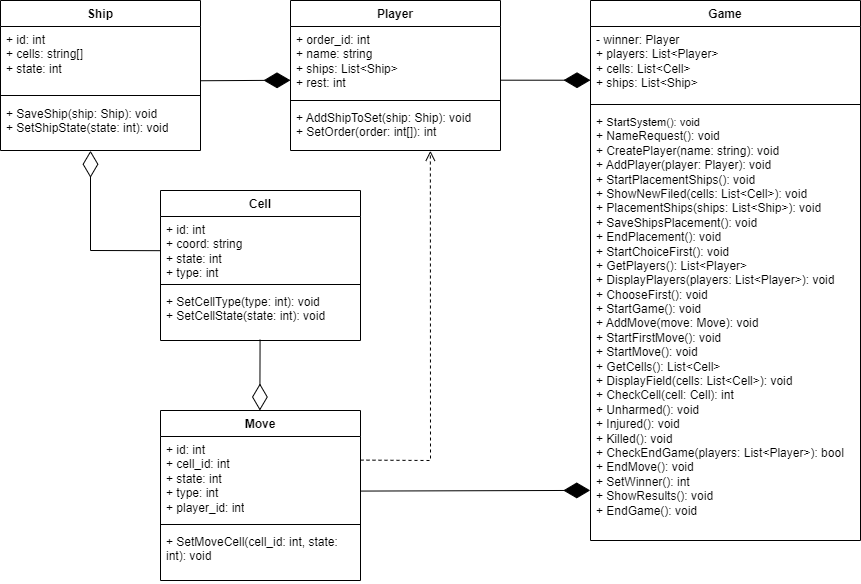

The diagram above was exported from draw.io. Its source (the exported page's mxGraphModel, read from the mxfile embedded in the PNG):
<mxGraphModel dx="2670" dy="807" grid="1" gridSize="10" guides="1" tooltips="1" connect="1" arrows="1" fold="1" page="1" pageScale="1" pageWidth="827" pageHeight="1169" math="0" shadow="0">
  <root>
    <mxCell id="0" />
    <mxCell id="1" parent="0" />
    <mxCell id="1REpHECc12hDvfVcJXbh-1" value="Ship" style="swimlane;fontStyle=1;align=center;verticalAlign=top;childLayout=stackLayout;horizontal=1;startSize=26;horizontalStack=0;resizeParent=1;resizeParentMax=0;resizeLast=0;collapsible=1;marginBottom=0;whiteSpace=wrap;html=1;" parent="1" vertex="1">
      <mxGeometry x="-110" y="240" width="200" height="150" as="geometry" />
    </mxCell>
    <mxCell id="1REpHECc12hDvfVcJXbh-2" value="+ id: int&lt;div&gt;+ cells: string[]&lt;/div&gt;&lt;div&gt;+ state: int&lt;/div&gt;" style="text;strokeColor=none;fillColor=none;align=left;verticalAlign=top;spacingLeft=4;spacingRight=4;overflow=hidden;rotatable=0;points=[[0,0.5],[1,0.5]];portConstraint=eastwest;whiteSpace=wrap;html=1;" parent="1REpHECc12hDvfVcJXbh-1" vertex="1">
      <mxGeometry y="26" width="200" height="64" as="geometry" />
    </mxCell>
    <mxCell id="1REpHECc12hDvfVcJXbh-3" value="" style="line;strokeWidth=1;fillColor=none;align=left;verticalAlign=middle;spacingTop=-1;spacingLeft=3;spacingRight=3;rotatable=0;labelPosition=right;points=[];portConstraint=eastwest;strokeColor=inherit;" parent="1REpHECc12hDvfVcJXbh-1" vertex="1">
      <mxGeometry y="90" width="200" height="10" as="geometry" />
    </mxCell>
    <mxCell id="1REpHECc12hDvfVcJXbh-4" value="&lt;span style=&quot;text-align: center; text-wrap: nowrap; background-color: rgb(255, 255, 255);&quot;&gt;&lt;font style=&quot;font-size: 12px;&quot;&gt;+ SaveShip(ship: Ship): void&lt;/font&gt;&lt;/span&gt;&lt;div&gt;&lt;span style=&quot;text-align: center; text-wrap: nowrap; background-color: rgb(255, 255, 255);&quot;&gt;&lt;font style=&quot;font-size: 12px;&quot;&gt;+&amp;nbsp;&lt;/font&gt;&lt;/span&gt;&lt;span style=&quot;background-color: initial; text-wrap: nowrap;&quot;&gt;SetShipState(state: int): void&lt;/span&gt;&lt;/div&gt;&lt;div&gt;&lt;span style=&quot;background-color: initial; text-wrap: nowrap;&quot;&gt;&lt;br&gt;&lt;/span&gt;&lt;/div&gt;" style="text;strokeColor=none;fillColor=none;align=left;verticalAlign=top;spacingLeft=4;spacingRight=4;overflow=hidden;rotatable=0;points=[[0,0.5],[1,0.5]];portConstraint=eastwest;whiteSpace=wrap;html=1;" parent="1REpHECc12hDvfVcJXbh-1" vertex="1">
      <mxGeometry y="100" width="200" height="50" as="geometry" />
    </mxCell>
    <mxCell id="1REpHECc12hDvfVcJXbh-5" value="Game" style="swimlane;fontStyle=1;align=center;verticalAlign=top;childLayout=stackLayout;horizontal=1;startSize=26;horizontalStack=0;resizeParent=1;resizeParentMax=0;resizeLast=0;collapsible=1;marginBottom=0;whiteSpace=wrap;html=1;" parent="1" vertex="1">
      <mxGeometry x="480" y="240" width="270" height="540" as="geometry" />
    </mxCell>
    <mxCell id="1REpHECc12hDvfVcJXbh-6" value="- winner: Player&lt;div&gt;+ players:&amp;nbsp;&lt;span style=&quot;background-color: initial;&quot;&gt;List&amp;lt;Player&amp;gt;&lt;/span&gt;&lt;/div&gt;&lt;div&gt;&lt;span style=&quot;background-color: initial;&quot;&gt;+&amp;nbsp;&lt;/span&gt;&lt;span style=&quot;text-wrap: nowrap; text-align: center; background-color: rgb(255, 255, 255);&quot;&gt;cells:&amp;nbsp;&lt;/span&gt;&lt;span style=&quot;background-color: initial;&quot;&gt;List&amp;lt;Cell&amp;gt;&lt;/span&gt;&lt;/div&gt;&lt;div&gt;&lt;span style=&quot;background-color: initial;&quot;&gt;+&amp;nbsp;&lt;/span&gt;&lt;span style=&quot;text-wrap: nowrap; background-color: rgb(255, 255, 255); text-align: center;&quot;&gt;ships:&amp;nbsp;&lt;/span&gt;&lt;span style=&quot;background-color: initial;&quot;&gt;List&amp;lt;Ship&amp;gt;&lt;/span&gt;&lt;/div&gt;&lt;div&gt;&lt;span style=&quot;background-color: initial;&quot;&gt;&lt;br&gt;&lt;/span&gt;&lt;/div&gt;" style="text;strokeColor=none;fillColor=none;align=left;verticalAlign=top;spacingLeft=4;spacingRight=4;overflow=hidden;rotatable=0;points=[[0,0.5],[1,0.5]];portConstraint=eastwest;whiteSpace=wrap;html=1;" parent="1REpHECc12hDvfVcJXbh-5" vertex="1">
      <mxGeometry y="26" width="270" height="74" as="geometry" />
    </mxCell>
    <mxCell id="1REpHECc12hDvfVcJXbh-7" value="" style="line;strokeWidth=1;fillColor=none;align=left;verticalAlign=middle;spacingTop=-1;spacingLeft=3;spacingRight=3;rotatable=0;labelPosition=right;points=[];portConstraint=eastwest;strokeColor=inherit;" parent="1REpHECc12hDvfVcJXbh-5" vertex="1">
      <mxGeometry y="100" width="270" height="8" as="geometry" />
    </mxCell>
    <mxCell id="1REpHECc12hDvfVcJXbh-8" value="+&amp;nbsp;&lt;span style=&quot;text-align: center; text-wrap: nowrap; background-color: rgb(255, 255, 255);&quot;&gt;&lt;font style=&quot;font-size: 11px;&quot;&gt;StartSystem(): void&lt;/font&gt;&lt;/span&gt;&lt;div&gt;&lt;font style=&quot;font-size: 12px;&quot;&gt;&lt;span style=&quot;text-align: center; text-wrap: nowrap; background-color: rgb(255, 255, 255);&quot;&gt;&lt;font style=&quot;&quot;&gt;+&amp;nbsp;&lt;/font&gt;&lt;/span&gt;&lt;span style=&quot;background-color: rgb(255, 255, 255); text-align: center; text-wrap: nowrap;&quot;&gt;NameRequest(): void&lt;/span&gt;&lt;/font&gt;&lt;/div&gt;&lt;div&gt;&lt;font style=&quot;background-color: initial;&quot;&gt;&lt;span style=&quot;background-color: rgb(255, 255, 255); text-align: center; text-wrap: nowrap;&quot;&gt;+&amp;nbsp;&lt;/span&gt;&lt;/font&gt;&lt;span style=&quot;text-wrap: nowrap; background-color: rgb(255, 255, 255); text-align: center;&quot;&gt;CreatePlayer(name: string): void&lt;/span&gt;&lt;/div&gt;&lt;div&gt;&lt;div&gt;&lt;font style=&quot;font-size: 12px;&quot;&gt;+&amp;nbsp;&lt;span style=&quot;text-wrap: nowrap; text-align: center; background-color: rgb(255, 255, 255);&quot;&gt;&lt;font style=&quot;&quot;&gt;AddPlayer(player: Player): void&lt;/font&gt;&lt;/span&gt;&lt;/font&gt;&lt;/div&gt;&lt;/div&gt;&lt;div&gt;&lt;font style=&quot;font-size: 12px;&quot;&gt;&lt;font style=&quot;&quot;&gt;&lt;span style=&quot;background-color: rgb(255, 255, 255); text-align: center; text-wrap: nowrap;&quot;&gt;+&amp;nbsp;&lt;/span&gt;&lt;/font&gt;&lt;span style=&quot;background-color: rgb(255, 255, 255); text-align: center; text-wrap: nowrap;&quot;&gt;StartPlacementShips(): void&lt;/span&gt;&lt;/font&gt;&lt;/div&gt;&lt;div&gt;&lt;font style=&quot;&quot;&gt;&lt;span style=&quot;text-align: center; text-wrap: nowrap; background-color: rgb(255, 255, 255);&quot;&gt;&lt;font style=&quot;font-size: 12px;&quot;&gt;+ ShowNewFiled(cells:&amp;nbsp;&lt;/font&gt;&lt;/span&gt;&lt;/font&gt;&lt;span style=&quot;background-color: initial;&quot;&gt;List&amp;lt;Cell&amp;gt;&lt;/span&gt;&lt;span style=&quot;background-color: rgb(255, 255, 255); text-align: center; text-wrap: nowrap;&quot;&gt;): void&lt;/span&gt;&lt;/div&gt;&lt;div&gt;&lt;font style=&quot;font-size: 12px;&quot;&gt;&lt;font style=&quot;&quot;&gt;&lt;span style=&quot;text-align: center; text-wrap: nowrap; background-color: rgb(255, 255, 255);&quot;&gt;&lt;font style=&quot;&quot;&gt;+&amp;nbsp;&lt;/font&gt;&lt;/span&gt;&lt;/font&gt;&lt;span style=&quot;background-color: rgb(255, 255, 255); text-align: center; text-wrap: nowrap;&quot;&gt;PlacementShips(ships:&amp;nbsp;&lt;/span&gt;&lt;/font&gt;&lt;span style=&quot;background-color: initial;&quot;&gt;List&amp;lt;Ship&amp;gt;&lt;/span&gt;&lt;span style=&quot;background-color: rgb(255, 255, 255); text-align: center; text-wrap: nowrap;&quot;&gt;): void&lt;/span&gt;&lt;/div&gt;&lt;div&gt;&lt;span style=&quot;background-color: rgb(255, 255, 255); text-wrap: nowrap; text-align: center;&quot;&gt;+ SaveShipsPlacement(): void&lt;/span&gt;&lt;/div&gt;&lt;div&gt;&lt;span style=&quot;background-color: rgb(255, 255, 255); text-wrap: nowrap; text-align: center;&quot;&gt;+ EndPlacement(): void&lt;/span&gt;&lt;/div&gt;&lt;div&gt;&lt;span style=&quot;background-color: rgb(255, 255, 255); text-wrap: nowrap; text-align: center;&quot;&gt;+ StartChoiceFirst(): void&lt;/span&gt;&lt;/div&gt;&lt;div&gt;&lt;span style=&quot;background-color: rgb(255, 255, 255); text-wrap: nowrap; text-align: center;&quot;&gt;+ GetPlayers(): List&amp;lt;Player&amp;gt;&lt;/span&gt;&lt;/div&gt;&lt;div&gt;&lt;span style=&quot;background-color: rgb(255, 255, 255); text-wrap: nowrap; text-align: center;&quot;&gt;+&amp;nbsp;&lt;/span&gt;&lt;span style=&quot;background-color: initial; text-wrap: nowrap;&quot;&gt;DisplayPlayers(players:&amp;nbsp;&lt;/span&gt;&lt;span style=&quot;background-color: initial;&quot;&gt;List&amp;lt;Player&amp;gt;&lt;/span&gt;&lt;span style=&quot;background-color: initial; text-wrap: nowrap;&quot;&gt;): void&lt;/span&gt;&lt;/div&gt;&lt;div&gt;&lt;font style=&quot;font-size: 12px;&quot;&gt;&lt;span style=&quot;background-color: initial; text-wrap: nowrap;&quot;&gt;+&amp;nbsp;&lt;/span&gt;&lt;span style=&quot;background-color: rgb(255, 255, 255); text-align: center; text-wrap: nowrap;&quot;&gt;ChooseFirst(): void&lt;/span&gt;&lt;/font&gt;&lt;/div&gt;&lt;div&gt;&lt;font style=&quot;font-size: 12px;&quot;&gt;&lt;font style=&quot;&quot;&gt;&lt;span style=&quot;background-color: rgb(255, 255, 255); text-align: center; text-wrap: nowrap;&quot;&gt;+&amp;nbsp;&lt;/span&gt;&lt;/font&gt;&lt;span style=&quot;background-color: rgb(255, 255, 255); text-align: center; text-wrap: nowrap;&quot;&gt;StartGame(): void&lt;/span&gt;&lt;/font&gt;&lt;/div&gt;&lt;div&gt;&lt;font style=&quot;font-size: 12px;&quot;&gt;&lt;font style=&quot;&quot;&gt;&lt;span style=&quot;background-color: rgb(255, 255, 255); text-align: center; text-wrap: nowrap;&quot;&gt;+&amp;nbsp;&lt;/span&gt;&lt;/font&gt;&lt;span style=&quot;background-color: rgb(255, 255, 255); text-align: center; text-wrap: nowrap;&quot;&gt;AddMove(move: Move): void&lt;/span&gt;&lt;/font&gt;&lt;/div&gt;&lt;div&gt;&lt;span style=&quot;background-color: rgb(255, 255, 255); text-wrap: nowrap; text-align: center;&quot;&gt;+ StartFirstMove(): void&lt;/span&gt;&lt;/div&gt;&lt;div&gt;&lt;span style=&quot;background-color: rgb(255, 255, 255); text-wrap: nowrap; text-align: center;&quot;&gt;+ StartMove(): void&lt;/span&gt;&lt;/div&gt;&lt;div&gt;&lt;span style=&quot;background-color: rgb(255, 255, 255); text-align: center; text-wrap: nowrap;&quot;&gt;+ GetCells(): List&amp;lt;Cell&amp;gt;&lt;/span&gt;&lt;/div&gt;&lt;div&gt;&lt;span style=&quot;background-color: rgb(255, 255, 255); text-align: center; text-wrap: nowrap;&quot;&gt;+&amp;nbsp;&lt;/span&gt;&lt;span style=&quot;background-color: initial; text-wrap: nowrap;&quot;&gt;DisplayField(cells:&amp;nbsp;&lt;/span&gt;&lt;span style=&quot;background-color: rgb(255, 255, 255); text-align: center; text-wrap: nowrap;&quot;&gt;List&amp;lt;Cell&amp;gt;&lt;/span&gt;&lt;span style=&quot;background-color: initial; text-wrap: nowrap;&quot;&gt;): void&lt;/span&gt;&lt;/div&gt;&lt;div&gt;&lt;span style=&quot;text-align: center; text-wrap: nowrap; background-color: rgb(255, 255, 255);&quot;&gt;+&amp;nbsp;&lt;/span&gt;&lt;span style=&quot;text-wrap: nowrap; background-color: rgb(255, 255, 255);&quot;&gt;CheckCell(cell: Cell): int&lt;/span&gt;&lt;span style=&quot;background-color: rgb(255, 255, 255); text-align: center; text-wrap: nowrap;&quot;&gt;&lt;font style=&quot;font-size: 12px;&quot;&gt;&lt;br&gt;&lt;/font&gt;&lt;/span&gt;&lt;/div&gt;&lt;div&gt;&lt;div&gt;&lt;span style=&quot;text-wrap: nowrap; background-color: rgb(255, 255, 255);&quot;&gt;+ Unharmed(): void&lt;/span&gt;&lt;/div&gt;&lt;div&gt;&lt;span style=&quot;text-wrap: nowrap; background-color: rgb(255, 255, 255);&quot;&gt;+ Injured(): void&lt;/span&gt;&lt;/div&gt;&lt;div&gt;&lt;span style=&quot;text-wrap: nowrap; background-color: rgb(255, 255, 255);&quot;&gt;+ Killed(): void&lt;/span&gt;&lt;/div&gt;&lt;/div&gt;&lt;div&gt;&lt;font style=&quot;font-size: 12px;&quot;&gt;&lt;span style=&quot;text-wrap: nowrap; background-color: rgb(255, 255, 255);&quot;&gt;+&amp;nbsp;&lt;/span&gt;&lt;span style=&quot;background-color: rgb(255, 255, 255); text-wrap: nowrap;&quot;&gt;CheckEndGame(&lt;/span&gt;&lt;/font&gt;&lt;span style=&quot;background-color: initial; text-wrap: nowrap;&quot;&gt;players:&amp;nbsp;&lt;/span&gt;&lt;span style=&quot;background-color: initial;&quot;&gt;List&amp;lt;Player&amp;gt;&lt;/span&gt;&lt;span style=&quot;background-color: rgb(255, 255, 255); text-wrap: nowrap;&quot;&gt;): bool&lt;/span&gt;&lt;/div&gt;&lt;span style=&quot;background-color: initial;&quot;&gt;+&amp;nbsp;&lt;/span&gt;&lt;span style=&quot;text-wrap: nowrap; background-color: rgb(255, 255, 255); text-align: center;&quot;&gt;EndMove(): void&lt;/span&gt;&lt;div&gt;&lt;font style=&quot;font-size: 12px;&quot;&gt;&lt;font style=&quot;&quot;&gt;&lt;span style=&quot;background-color: rgb(255, 255, 255); text-wrap: nowrap;&quot;&gt;+&amp;nbsp;&lt;/span&gt;&lt;/font&gt;&lt;span style=&quot;background-color: rgb(255, 255, 255); text-wrap: nowrap;&quot;&gt;SetWinner(): int&lt;/span&gt;&lt;/font&gt;&lt;/div&gt;&lt;div&gt;&lt;font style=&quot;font-size: 12px;&quot;&gt;&lt;font style=&quot;&quot;&gt;&lt;span style=&quot;background-color: rgb(255, 255, 255); text-wrap: nowrap;&quot;&gt;+&amp;nbsp;&lt;/span&gt;&lt;/font&gt;&lt;span style=&quot;background-color: rgb(255, 255, 255); text-align: center; text-wrap: nowrap;&quot;&gt;ShowResults(): void&lt;/span&gt;&lt;/font&gt;&lt;/div&gt;&lt;div&gt;&lt;font style=&quot;font-size: 12px;&quot;&gt;&lt;font style=&quot;&quot;&gt;&lt;span style=&quot;background-color: rgb(255, 255, 255); text-align: center; text-wrap: nowrap;&quot;&gt;+&amp;nbsp;&lt;/span&gt;&lt;/font&gt;&lt;span style=&quot;background-color: rgb(255, 255, 255); text-wrap: nowrap;&quot;&gt;EndGame(): void&lt;/span&gt;&lt;/font&gt;&lt;/div&gt;&lt;div&gt;&lt;font style=&quot;font-size: 12px;&quot;&gt;&lt;span style=&quot;background-color: rgb(255, 255, 255); text-align: center; text-wrap: nowrap;&quot;&gt;&amp;nbsp;&lt;/span&gt;&lt;/font&gt;&lt;/div&gt;&lt;div&gt;&lt;span style=&quot;text-wrap: nowrap; background-color: rgb(255, 255, 255);&quot;&gt;&lt;br&gt;&lt;/span&gt;&lt;/div&gt;&lt;div&gt;&lt;span style=&quot;text-wrap: nowrap; background-color: rgb(255, 255, 255);&quot;&gt;&lt;br&gt;&lt;/span&gt;&lt;/div&gt;&lt;div&gt;&lt;span style=&quot;text-wrap: nowrap; background-color: rgb(255, 255, 255);&quot;&gt;&lt;br&gt;&lt;/span&gt;&lt;/div&gt;&lt;div&gt;&lt;span style=&quot;background-color: rgb(255, 255, 255); text-align: center; text-wrap: nowrap;&quot;&gt;&lt;font style=&quot;font-size: 12px;&quot;&gt;&lt;br&gt;&lt;/font&gt;&lt;/span&gt;&lt;/div&gt;&lt;div&gt;&lt;span style=&quot;background-color: rgb(255, 255, 255); text-align: center; text-wrap: nowrap;&quot;&gt;&lt;font style=&quot;font-size: 12px;&quot;&gt;&lt;br&gt;&lt;/font&gt;&lt;/span&gt;&lt;/div&gt;&lt;div&gt;&lt;span style=&quot;background-color: rgb(255, 255, 255); text-align: center; text-wrap: nowrap;&quot;&gt;&lt;br&gt;&lt;/span&gt;&lt;/div&gt;&lt;div&gt;&lt;span style=&quot;background-color: rgb(255, 255, 255); font-size: 9px; text-align: center; text-wrap: nowrap;&quot;&gt;&lt;br&gt;&lt;/span&gt;&lt;/div&gt;&lt;div&gt;&lt;span style=&quot;background-color: rgb(255, 255, 255); text-wrap: nowrap; text-align: center;&quot;&gt;&lt;br&gt;&lt;/span&gt;&lt;/div&gt;&lt;div&gt;&lt;span style=&quot;background-color: rgb(255, 255, 255); font-size: 9px; text-align: center; text-wrap: nowrap;&quot;&gt;&amp;nbsp;&lt;/span&gt;&lt;/div&gt;&lt;div&gt;&lt;span style=&quot;background-color: rgb(255, 255, 255); font-size: 9px; text-align: center; text-wrap: nowrap;&quot;&gt;&lt;br&gt;&lt;/span&gt;&lt;/div&gt;&lt;div&gt;&lt;br&gt;&lt;/div&gt;" style="text;strokeColor=none;fillColor=none;align=left;verticalAlign=top;spacingLeft=4;spacingRight=4;overflow=hidden;rotatable=0;points=[[0,0.5],[1,0.5]];portConstraint=eastwest;whiteSpace=wrap;html=1;" parent="1REpHECc12hDvfVcJXbh-5" vertex="1">
      <mxGeometry y="108" width="270" height="432" as="geometry" />
    </mxCell>
    <mxCell id="1REpHECc12hDvfVcJXbh-13" value="Player" style="swimlane;fontStyle=1;align=center;verticalAlign=top;childLayout=stackLayout;horizontal=1;startSize=26;horizontalStack=0;resizeParent=1;resizeParentMax=0;resizeLast=0;collapsible=1;marginBottom=0;whiteSpace=wrap;html=1;" parent="1" vertex="1">
      <mxGeometry x="180" y="240" width="210" height="150" as="geometry" />
    </mxCell>
    <mxCell id="1REpHECc12hDvfVcJXbh-14" value="+ order_id: int&lt;div&gt;+ name: string&lt;/div&gt;&lt;div&gt;+ ships: List&amp;lt;Ship&amp;gt;&lt;br&gt;&lt;div&gt;+ rest: int&lt;/div&gt;&lt;/div&gt;" style="text;strokeColor=none;fillColor=none;align=left;verticalAlign=top;spacingLeft=4;spacingRight=4;overflow=hidden;rotatable=0;points=[[0,0.5],[1,0.5]];portConstraint=eastwest;whiteSpace=wrap;html=1;" parent="1REpHECc12hDvfVcJXbh-13" vertex="1">
      <mxGeometry y="26" width="210" height="70" as="geometry" />
    </mxCell>
    <mxCell id="1REpHECc12hDvfVcJXbh-15" value="" style="line;strokeWidth=1;fillColor=none;align=left;verticalAlign=middle;spacingTop=-1;spacingLeft=3;spacingRight=3;rotatable=0;labelPosition=right;points=[];portConstraint=eastwest;strokeColor=inherit;" parent="1REpHECc12hDvfVcJXbh-13" vertex="1">
      <mxGeometry y="96" width="210" height="8" as="geometry" />
    </mxCell>
    <mxCell id="Wir-SAJpxBgjzjtiy8_y-1" value="&lt;span style=&quot;text-align: center; text-wrap: nowrap; background-color: rgb(255, 255, 255);&quot;&gt;&lt;font style=&quot;font-size: 12px;&quot;&gt;+ AddShipToSet(ship: Ship): void&lt;/font&gt;&lt;/span&gt;&lt;div&gt;&lt;font style=&quot;font-size: 12px;&quot;&gt;&lt;span style=&quot;text-align: center; text-wrap: nowrap; background-color: rgb(255, 255, 255);&quot;&gt;&lt;font style=&quot;&quot;&gt;+&amp;nbsp;&lt;/font&gt;&lt;/span&gt;&lt;span style=&quot;background-color: rgb(255, 255, 255); text-align: center; text-wrap: nowrap;&quot;&gt;SetOrder(order: int[]): int&lt;/span&gt;&lt;/font&gt;&lt;/div&gt;" style="text;strokeColor=none;fillColor=none;align=left;verticalAlign=top;spacingLeft=4;spacingRight=4;overflow=hidden;rotatable=0;points=[[0,0.5],[1,0.5]];portConstraint=eastwest;whiteSpace=wrap;html=1;" vertex="1" parent="1REpHECc12hDvfVcJXbh-13">
      <mxGeometry y="104" width="210" height="46" as="geometry" />
    </mxCell>
    <mxCell id="tslyQwgYdelKwPsFQoW9-1" value="Cell" style="swimlane;fontStyle=1;align=center;verticalAlign=top;childLayout=stackLayout;horizontal=1;startSize=26;horizontalStack=0;resizeParent=1;resizeParentMax=0;resizeLast=0;collapsible=1;marginBottom=0;whiteSpace=wrap;html=1;" parent="1" vertex="1">
      <mxGeometry x="50" y="430" width="200" height="150" as="geometry" />
    </mxCell>
    <mxCell id="tslyQwgYdelKwPsFQoW9-2" value="+ id: int&lt;div&gt;+ coord: string&lt;div&gt;+ state: int&lt;/div&gt;&lt;div&gt;+ type: int&lt;br&gt;&lt;/div&gt;&lt;/div&gt;" style="text;strokeColor=none;fillColor=none;align=left;verticalAlign=top;spacingLeft=4;spacingRight=4;overflow=hidden;rotatable=0;points=[[0,0.5],[1,0.5]];portConstraint=eastwest;whiteSpace=wrap;html=1;" parent="tslyQwgYdelKwPsFQoW9-1" vertex="1">
      <mxGeometry y="26" width="200" height="64" as="geometry" />
    </mxCell>
    <mxCell id="tslyQwgYdelKwPsFQoW9-3" value="" style="line;strokeWidth=1;fillColor=none;align=left;verticalAlign=middle;spacingTop=-1;spacingLeft=3;spacingRight=3;rotatable=0;labelPosition=right;points=[];portConstraint=eastwest;strokeColor=inherit;" parent="tslyQwgYdelKwPsFQoW9-1" vertex="1">
      <mxGeometry y="90" width="200" height="8" as="geometry" />
    </mxCell>
    <mxCell id="tslyQwgYdelKwPsFQoW9-4" value="&lt;font style=&quot;font-size: 12px;&quot;&gt;+&amp;nbsp;&lt;span style=&quot;text-align: center; text-wrap: nowrap; background-color: rgb(255, 255, 255);&quot;&gt;SetCellType(type: int): void&lt;/span&gt;&lt;/font&gt;&lt;div&gt;&lt;font style=&quot;font-size: 12px;&quot;&gt;&lt;span style=&quot;background-color: rgb(255, 255, 255); text-wrap: nowrap;&quot;&gt;+&amp;nbsp;&lt;/span&gt;&lt;/font&gt;&lt;span style=&quot;background-color: initial; text-wrap: nowrap;&quot;&gt;SetCellState(state: int): void&lt;/span&gt;&lt;/div&gt;&lt;div&gt;&lt;font style=&quot;font-size: 12px;&quot;&gt;&lt;span style=&quot;background-color: rgb(255, 255, 255); text-wrap: nowrap;&quot;&gt;&lt;br&gt;&lt;/span&gt;&lt;/font&gt;&lt;/div&gt;" style="text;strokeColor=none;fillColor=none;align=left;verticalAlign=top;spacingLeft=4;spacingRight=4;overflow=hidden;rotatable=0;points=[[0,0.5],[1,0.5]];portConstraint=eastwest;whiteSpace=wrap;html=1;" parent="tslyQwgYdelKwPsFQoW9-1" vertex="1">
      <mxGeometry y="98" width="200" height="52" as="geometry" />
    </mxCell>
    <mxCell id="tslyQwgYdelKwPsFQoW9-5" value="Move" style="swimlane;fontStyle=1;align=center;verticalAlign=top;childLayout=stackLayout;horizontal=1;startSize=26;horizontalStack=0;resizeParent=1;resizeParentMax=0;resizeLast=0;collapsible=1;marginBottom=0;whiteSpace=wrap;html=1;" parent="1" vertex="1">
      <mxGeometry x="50" y="650" width="200" height="170" as="geometry" />
    </mxCell>
    <mxCell id="tslyQwgYdelKwPsFQoW9-6" value="&lt;div&gt;+ id: int&lt;/div&gt;&lt;div&gt;+ cell_id: int&lt;div&gt;+ state: int&lt;/div&gt;&lt;div&gt;+ type: int&lt;br&gt;&lt;/div&gt;&lt;/div&gt;&lt;div&gt;+ player_id: int&lt;/div&gt;" style="text;strokeColor=none;fillColor=none;align=left;verticalAlign=top;spacingLeft=4;spacingRight=4;overflow=hidden;rotatable=0;points=[[0,0.5],[1,0.5]];portConstraint=eastwest;whiteSpace=wrap;html=1;" parent="tslyQwgYdelKwPsFQoW9-5" vertex="1">
      <mxGeometry y="26" width="200" height="84" as="geometry" />
    </mxCell>
    <mxCell id="tslyQwgYdelKwPsFQoW9-7" value="" style="line;strokeWidth=1;fillColor=none;align=left;verticalAlign=middle;spacingTop=-1;spacingLeft=3;spacingRight=3;rotatable=0;labelPosition=right;points=[];portConstraint=eastwest;strokeColor=inherit;" parent="tslyQwgYdelKwPsFQoW9-5" vertex="1">
      <mxGeometry y="110" width="200" height="8" as="geometry" />
    </mxCell>
    <mxCell id="tslyQwgYdelKwPsFQoW9-8" value="+&amp;nbsp;&lt;span style=&quot;background-color: initial;&quot;&gt;SetMoveCell(cell_id&lt;/span&gt;&lt;span style=&quot;background-color: initial;&quot;&gt;: int, state: int): void&lt;/span&gt;" style="text;strokeColor=none;fillColor=none;align=left;verticalAlign=top;spacingLeft=4;spacingRight=4;overflow=hidden;rotatable=0;points=[[0,0.5],[1,0.5]];portConstraint=eastwest;whiteSpace=wrap;html=1;" parent="tslyQwgYdelKwPsFQoW9-5" vertex="1">
      <mxGeometry y="118" width="200" height="52" as="geometry" />
    </mxCell>
    <mxCell id="fjmCOHYpMh9qeMZXrcoF-1" value="" style="endArrow=diamondThin;endFill=1;endSize=24;html=1;rounded=0;entryX=0;entryY=0.726;entryDx=0;entryDy=0;entryPerimeter=0;exitX=1.001;exitY=0.767;exitDx=0;exitDy=0;exitPerimeter=0;" edge="1" parent="1" source="1REpHECc12hDvfVcJXbh-14" target="1REpHECc12hDvfVcJXbh-6">
      <mxGeometry width="160" relative="1" as="geometry">
        <mxPoint x="250" y="320.50000000000006" as="sourcePoint" />
        <mxPoint x="397.29999999999995" y="319.4959999999999" as="targetPoint" />
      </mxGeometry>
    </mxCell>
    <mxCell id="fjmCOHYpMh9qeMZXrcoF-3" value="" style="endArrow=diamondThin;endFill=0;endSize=24;html=1;rounded=0;entryX=0.45;entryY=1.005;entryDx=0;entryDy=0;entryPerimeter=0;exitX=0;exitY=0.534;exitDx=0;exitDy=0;exitPerimeter=0;" edge="1" parent="1" source="tslyQwgYdelKwPsFQoW9-2" target="1REpHECc12hDvfVcJXbh-4">
      <mxGeometry width="160" relative="1" as="geometry">
        <mxPoint x="110.4" y="460.67" as="sourcePoint" />
        <mxPoint x="109.99999999999991" y="169.99799999999996" as="targetPoint" />
        <Array as="points">
          <mxPoint x="-20" y="490" />
        </Array>
      </mxGeometry>
    </mxCell>
    <mxCell id="fjmCOHYpMh9qeMZXrcoF-4" value="" style="endArrow=diamondThin;endFill=0;endSize=24;html=1;rounded=0;entryX=0.298;entryY=0.006;entryDx=0;entryDy=0;entryPerimeter=0;exitX=0.299;exitY=1.005;exitDx=0;exitDy=0;exitPerimeter=0;" edge="1" parent="1">
      <mxGeometry width="160" relative="1" as="geometry">
        <mxPoint x="149.56999999999974" y="579.24" as="sourcePoint" />
        <mxPoint x="149.36999999999992" y="650" as="targetPoint" />
      </mxGeometry>
    </mxCell>
    <mxCell id="fjmCOHYpMh9qeMZXrcoF-5" value="" style="html=1;verticalAlign=bottom;endArrow=open;dashed=1;endSize=8;curved=0;rounded=0;entryX=0.666;entryY=1.007;entryDx=0;entryDy=0;entryPerimeter=0;exitX=1;exitY=0.281;exitDx=0;exitDy=0;exitPerimeter=0;" edge="1" parent="1" source="tslyQwgYdelKwPsFQoW9-6" target="Wir-SAJpxBgjzjtiy8_y-1">
      <mxGeometry relative="1" as="geometry">
        <mxPoint x="259.99999999999994" y="729.856" as="sourcePoint" />
        <mxPoint x="309.6000000000001" y="390" as="targetPoint" />
        <Array as="points">
          <mxPoint x="320" y="700" />
        </Array>
      </mxGeometry>
    </mxCell>
    <mxCell id="fjmCOHYpMh9qeMZXrcoF-6" value="" style="endArrow=diamondThin;endFill=1;endSize=24;html=1;rounded=0;exitX=1.001;exitY=0.767;exitDx=0;exitDy=0;exitPerimeter=0;" edge="1" parent="1">
      <mxGeometry width="160" relative="1" as="geometry">
        <mxPoint x="90" y="320.25" as="sourcePoint" />
        <mxPoint x="180" y="319.75" as="targetPoint" />
      </mxGeometry>
    </mxCell>
    <mxCell id="fjmCOHYpMh9qeMZXrcoF-7" value="" style="endArrow=diamondThin;endFill=1;endSize=24;html=1;rounded=0;entryX=-0.001;entryY=0.884;entryDx=0;entryDy=0;entryPerimeter=0;exitX=1.001;exitY=0.767;exitDx=0;exitDy=0;exitPerimeter=0;" edge="1" parent="1" target="1REpHECc12hDvfVcJXbh-8">
      <mxGeometry width="160" relative="1" as="geometry">
        <mxPoint x="250" y="730.5699999999999" as="sourcePoint" />
        <mxPoint x="477.3000000000002" y="731.072" as="targetPoint" />
      </mxGeometry>
    </mxCell>
  </root>
</mxGraphModel>